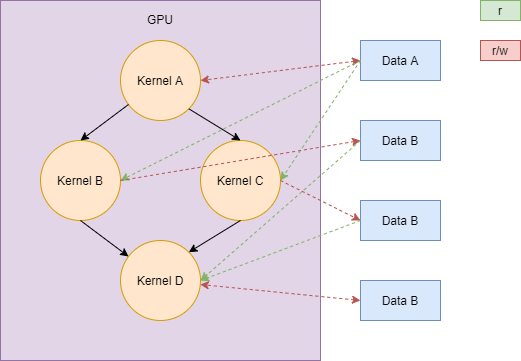

The diagram above was exported from draw.io. Its source (the exported page's mxGraphModel, read from the mxfile embedded in the PNG):
<mxGraphModel dx="1086" dy="806" grid="1" gridSize="10" guides="1" tooltips="1" connect="1" arrows="1" fold="1" page="1" pageScale="1" pageWidth="827" pageHeight="1169" math="0" shadow="0">
  <root>
    <mxCell id="0" />
    <mxCell id="1" parent="0" />
    <mxCell id="WLAb-HVYEj0Z8suwNHRZ-1" value="GPU&lt;br&gt;&lt;br&gt;&lt;br&gt;&lt;br&gt;&lt;br&gt;&lt;br&gt;&lt;br&gt;&lt;br&gt;&lt;br&gt;&lt;br&gt;&lt;br&gt;&lt;br&gt;&lt;br&gt;&lt;br&gt;&lt;br&gt;&lt;br&gt;&lt;br&gt;&lt;br&gt;&lt;br&gt;&lt;br&gt;&lt;br&gt;&lt;br&gt;&lt;br&gt;&lt;br&gt;" style="rounded=0;whiteSpace=wrap;html=1;fillColor=#e1d5e7;strokeColor=#9673a6;" parent="1" vertex="1">
      <mxGeometry x="40" y="40" width="320" height="360" as="geometry" />
    </mxCell>
    <mxCell id="WLAb-HVYEj0Z8suwNHRZ-2" value="Kernel A" style="ellipse;whiteSpace=wrap;html=1;fillColor=#ffe6cc;strokeColor=#d79b00;" parent="1" vertex="1">
      <mxGeometry x="160" y="80" width="80" height="80" as="geometry" />
    </mxCell>
    <mxCell id="WLAb-HVYEj0Z8suwNHRZ-7" value="" style="endArrow=classic;html=1;entryX=1;entryY=0.5;entryDx=0;entryDy=0;fillColor=#f8cecc;strokeColor=#b85450;dashed=1;endFill=1;startArrow=classic;startFill=1;exitX=0;exitY=0.5;exitDx=0;exitDy=0;shadow=0;" parent="1" source="WLAb-HVYEj0Z8suwNHRZ-15" target="WLAb-HVYEj0Z8suwNHRZ-2" edge="1">
      <mxGeometry width="50" height="50" relative="1" as="geometry">
        <mxPoint x="560" y="310" as="sourcePoint" />
        <mxPoint x="580" y="220" as="targetPoint" />
      </mxGeometry>
    </mxCell>
    <mxCell id="WLAb-HVYEj0Z8suwNHRZ-9" value="r/w" style="text;html=1;strokeColor=#b85450;fillColor=#f8cecc;align=center;verticalAlign=middle;whiteSpace=wrap;rounded=0;" parent="1" vertex="1">
      <mxGeometry x="520" y="80" width="40" height="20" as="geometry" />
    </mxCell>
    <mxCell id="WLAb-HVYEj0Z8suwNHRZ-15" value="Data A" style="rounded=0;whiteSpace=wrap;html=1;fillColor=#dae8fc;strokeColor=#6c8ebf;" parent="1" vertex="1">
      <mxGeometry x="400" y="80" width="80" height="40" as="geometry" />
    </mxCell>
    <mxCell id="Da_Yjzhlhk6ArrbKxL6F-7" value="Data B" style="rounded=0;whiteSpace=wrap;html=1;fillColor=#dae8fc;strokeColor=#6c8ebf;" parent="1" vertex="1">
      <mxGeometry x="400" y="160" width="80" height="40" as="geometry" />
    </mxCell>
    <mxCell id="ep_mE4AKWY02xB7TEc1H-1" value="Kernel B" style="ellipse;whiteSpace=wrap;html=1;fillColor=#ffe6cc;strokeColor=#d79b00;" vertex="1" parent="1">
      <mxGeometry x="80" y="180" width="80" height="80" as="geometry" />
    </mxCell>
    <mxCell id="ep_mE4AKWY02xB7TEc1H-2" value="Kernel C" style="ellipse;whiteSpace=wrap;html=1;fillColor=#ffe6cc;strokeColor=#d79b00;" vertex="1" parent="1">
      <mxGeometry x="240" y="180" width="80" height="80" as="geometry" />
    </mxCell>
    <mxCell id="ep_mE4AKWY02xB7TEc1H-3" value="Kernel D" style="ellipse;whiteSpace=wrap;html=1;fillColor=#ffe6cc;strokeColor=#d79b00;" vertex="1" parent="1">
      <mxGeometry x="160" y="280" width="80" height="80" as="geometry" />
    </mxCell>
    <mxCell id="ep_mE4AKWY02xB7TEc1H-10" value="Data B" style="rounded=0;whiteSpace=wrap;html=1;fillColor=#dae8fc;strokeColor=#6c8ebf;" vertex="1" parent="1">
      <mxGeometry x="400" y="240" width="80" height="40" as="geometry" />
    </mxCell>
    <mxCell id="ep_mE4AKWY02xB7TEc1H-18" value="Data B" style="rounded=0;whiteSpace=wrap;html=1;fillColor=#dae8fc;strokeColor=#6c8ebf;" vertex="1" parent="1">
      <mxGeometry x="400" y="320" width="80" height="40" as="geometry" />
    </mxCell>
    <mxCell id="ep_mE4AKWY02xB7TEc1H-21" value="" style="endArrow=classic;html=1;entryX=0.5;entryY=0;entryDx=0;entryDy=0;" edge="1" parent="1" source="WLAb-HVYEj0Z8suwNHRZ-2" target="ep_mE4AKWY02xB7TEc1H-1">
      <mxGeometry width="50" height="50" relative="1" as="geometry">
        <mxPoint x="390" y="340" as="sourcePoint" />
        <mxPoint x="440" y="290" as="targetPoint" />
      </mxGeometry>
    </mxCell>
    <mxCell id="ep_mE4AKWY02xB7TEc1H-22" value="" style="endArrow=classic;html=1;entryX=0.5;entryY=0;entryDx=0;entryDy=0;exitX=1;exitY=1;exitDx=0;exitDy=0;" edge="1" parent="1" source="WLAb-HVYEj0Z8suwNHRZ-2" target="ep_mE4AKWY02xB7TEc1H-2">
      <mxGeometry width="50" height="50" relative="1" as="geometry">
        <mxPoint x="200" y="160" as="sourcePoint" />
        <mxPoint x="130" y="210" as="targetPoint" />
      </mxGeometry>
    </mxCell>
    <mxCell id="ep_mE4AKWY02xB7TEc1H-23" value="" style="endArrow=classic;html=1;entryX=1;entryY=0;entryDx=0;entryDy=0;exitX=0.5;exitY=1;exitDx=0;exitDy=0;" edge="1" parent="1" source="ep_mE4AKWY02xB7TEc1H-2" target="ep_mE4AKWY02xB7TEc1H-3">
      <mxGeometry width="50" height="50" relative="1" as="geometry">
        <mxPoint x="181.7157287525381" y="158.2842712474619" as="sourcePoint" />
        <mxPoint x="130" y="210" as="targetPoint" />
      </mxGeometry>
    </mxCell>
    <mxCell id="ep_mE4AKWY02xB7TEc1H-24" value="" style="endArrow=classic;html=1;exitX=0.5;exitY=1;exitDx=0;exitDy=0;" edge="1" parent="1" source="ep_mE4AKWY02xB7TEc1H-1" target="ep_mE4AKWY02xB7TEc1H-3">
      <mxGeometry width="50" height="50" relative="1" as="geometry">
        <mxPoint x="290" y="290" as="sourcePoint" />
        <mxPoint x="238.28427124746213" y="341.71572875253787" as="targetPoint" />
      </mxGeometry>
    </mxCell>
    <mxCell id="ep_mE4AKWY02xB7TEc1H-26" value="" style="endArrow=classic;html=1;entryX=1;entryY=0.5;entryDx=0;entryDy=0;fillColor=#d5e8d4;strokeColor=#82b366;dashed=1;endFill=1;startArrow=none;startFill=0;exitX=0;exitY=0.5;exitDx=0;exitDy=0;" edge="1" parent="1" source="WLAb-HVYEj0Z8suwNHRZ-15" target="ep_mE4AKWY02xB7TEc1H-1">
      <mxGeometry width="50" height="50" relative="1" as="geometry">
        <mxPoint x="340" y="170" as="sourcePoint" />
        <mxPoint x="180" y="190" as="targetPoint" />
      </mxGeometry>
    </mxCell>
    <mxCell id="ep_mE4AKWY02xB7TEc1H-27" value="" style="endArrow=classic;html=1;entryX=1;entryY=0.5;entryDx=0;entryDy=0;fillColor=#d5e8d4;strokeColor=#82b366;dashed=1;endFill=1;startArrow=none;startFill=0;exitX=0;exitY=0.5;exitDx=0;exitDy=0;" edge="1" parent="1" source="WLAb-HVYEj0Z8suwNHRZ-15" target="ep_mE4AKWY02xB7TEc1H-2">
      <mxGeometry width="50" height="50" relative="1" as="geometry">
        <mxPoint x="390" y="160" as="sourcePoint" />
        <mxPoint x="170" y="230" as="targetPoint" />
      </mxGeometry>
    </mxCell>
    <mxCell id="ep_mE4AKWY02xB7TEc1H-28" value="" style="endArrow=classic;html=1;entryX=0;entryY=0.5;entryDx=0;entryDy=0;fillColor=#f8cecc;strokeColor=#b85450;dashed=1;endFill=1;startArrow=none;startFill=0;exitX=1;exitY=0.5;exitDx=0;exitDy=0;shadow=0;" edge="1" parent="1" source="ep_mE4AKWY02xB7TEc1H-2" target="ep_mE4AKWY02xB7TEc1H-10">
      <mxGeometry width="50" height="50" relative="1" as="geometry">
        <mxPoint x="710" y="160" as="sourcePoint" />
        <mxPoint x="550" y="180" as="targetPoint" />
      </mxGeometry>
    </mxCell>
    <mxCell id="ep_mE4AKWY02xB7TEc1H-29" value="" style="endArrow=classic;html=1;entryX=0;entryY=0.5;entryDx=0;entryDy=0;fillColor=#f8cecc;strokeColor=#b85450;dashed=1;endFill=1;startArrow=none;startFill=0;exitX=1;exitY=0.5;exitDx=0;exitDy=0;shadow=0;" edge="1" parent="1" source="ep_mE4AKWY02xB7TEc1H-1" target="Da_Yjzhlhk6ArrbKxL6F-7">
      <mxGeometry width="50" height="50" relative="1" as="geometry">
        <mxPoint x="318.28427124746213" y="258.28427124746213" as="sourcePoint" />
        <mxPoint x="410" y="270" as="targetPoint" />
      </mxGeometry>
    </mxCell>
    <mxCell id="ep_mE4AKWY02xB7TEc1H-30" value="" style="endArrow=classic;html=1;entryX=1;entryY=0.5;entryDx=0;entryDy=0;fillColor=#d5e8d4;strokeColor=#82b366;dashed=1;endFill=1;startArrow=none;startFill=0;exitX=0;exitY=0.5;exitDx=0;exitDy=0;" edge="1" parent="1" source="ep_mE4AKWY02xB7TEc1H-10" target="ep_mE4AKWY02xB7TEc1H-3">
      <mxGeometry width="50" height="50" relative="1" as="geometry">
        <mxPoint x="341.72" y="308.28" as="sourcePoint" />
        <mxPoint x="250.00427124746213" y="399.99572875253784" as="targetPoint" />
      </mxGeometry>
    </mxCell>
    <mxCell id="ep_mE4AKWY02xB7TEc1H-31" value="" style="endArrow=classic;html=1;entryX=1;entryY=0.5;entryDx=0;entryDy=0;fillColor=#d5e8d4;strokeColor=#82b366;dashed=1;endFill=1;startArrow=none;startFill=0;exitX=0;exitY=0.5;exitDx=0;exitDy=0;" edge="1" parent="1" source="Da_Yjzhlhk6ArrbKxL6F-7" target="ep_mE4AKWY02xB7TEc1H-3">
      <mxGeometry width="50" height="50" relative="1" as="geometry">
        <mxPoint x="374" y="210" as="sourcePoint" />
        <mxPoint x="202.28427124746213" y="298.28427124746213" as="targetPoint" />
      </mxGeometry>
    </mxCell>
    <mxCell id="ep_mE4AKWY02xB7TEc1H-32" value="" style="endArrow=classic;html=1;fillColor=#f8cecc;strokeColor=#b85450;dashed=1;endFill=1;startArrow=classic;startFill=1;exitX=0;exitY=0.5;exitDx=0;exitDy=0;shadow=0;" edge="1" parent="1" source="ep_mE4AKWY02xB7TEc1H-18" target="ep_mE4AKWY02xB7TEc1H-3">
      <mxGeometry width="50" height="50" relative="1" as="geometry">
        <mxPoint x="670" y="310" as="sourcePoint" />
        <mxPoint x="510" y="330" as="targetPoint" />
      </mxGeometry>
    </mxCell>
    <mxCell id="WLAb-HVYEj0Z8suwNHRZ-8" value="r" style="text;html=1;strokeColor=#82b366;fillColor=#d5e8d4;align=center;verticalAlign=middle;whiteSpace=wrap;rounded=0;" parent="1" vertex="1">
      <mxGeometry x="520" y="40" width="40" height="20" as="geometry" />
    </mxCell>
  </root>
</mxGraphModel>